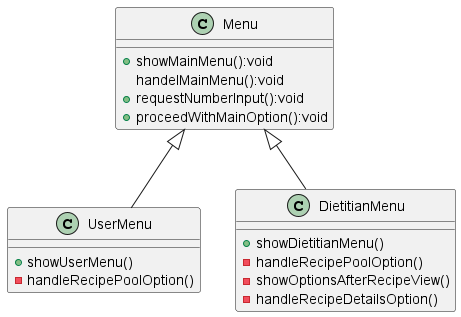

The diagram above was rendered by PlantUML. Its source (embedded in the PNG):
@startuml

class Menu{
+showMainMenu():void
handelMainMenu():void
+requestNumberInput():void
+proceedWithMainOption():void
}

Menu <|-- UserMenu

class UserMenu{
+showUserMenu()
-handleRecipePoolOption()
}

Menu <|-- DietitianMenu

class DietitianMenu{
+showDietitianMenu()
-handleRecipePoolOption()
-showOptionsAfterRecipeView()
-handleRecipeDetailsOption()

}


@enduml